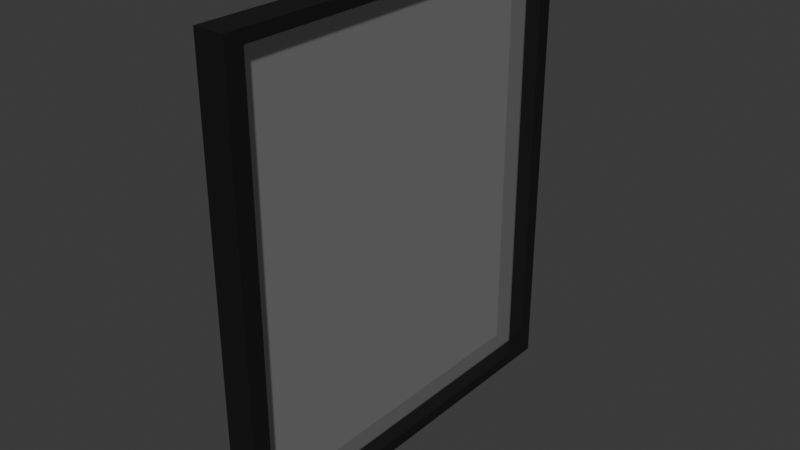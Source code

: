 # Source: Door.blend  (saved by Blender 4.5.87; exported with 4.5.12 LTS)
import bpy
from mathutils import Matrix  # noqa: F401  (used for matrix-valued properties, if any)

bpy.ops.wm.read_factory_settings(use_empty=True)
scene = bpy.context.scene
scene.name = 'Scene'

# ---- collections
col_collection = bpy.data.collections.new('Collection'); scene.collection.children.link(col_collection)

# ---- materials (node trees are filled in below, after node groups)
mat_frame = bpy.data.materials.new('Frame')
mat_frame.alpha_threshold = 0.0
mat_frame.roughness = 0.5
mat_frame.line_color = (0.0, 0.0, 0.0, 1.0)
mat_pane = bpy.data.materials.new('Pane')

# ---- material node trees
mat_frame.use_nodes = True; mat_frame.node_tree.nodes.clear()
_N = mat_frame.node_tree.nodes; _L = mat_frame.node_tree.links
n0 = _N.new('ShaderNodeOutputMaterial'); n0.name = 'Material Output'; n0.location = (200, 100)
n1 = _N.new('ShaderNodeBsdfPrincipled'); n1.name = 'Principled BSDF'; n1.location = (-200, 100)
n1.inputs[0].default_value = (0.03003, 0.03003, 0.03003, 1.0)
n1.inputs[1].default_value = 0.7302
n1.inputs[3].default_value = 1.45
_L.new(n1.outputs[0], n0.inputs[0])
n0.is_active_output = True
mat_pane.use_nodes = True; mat_pane.node_tree.nodes.clear()
_N = mat_pane.node_tree.nodes; _L = mat_pane.node_tree.links
n0 = _N.new('ShaderNodeBsdfPrincipled'); n0.name = 'Principled BSDF'; n0.location = (-200, 100)
n0.inputs[0].default_value = (0.3054, 0.3054, 0.3054, 1.0)
n0.inputs[4].default_value = 0.35
n1 = _N.new('ShaderNodeOutputMaterial'); n1.name = 'Material Output'; n1.location = (200, 100)
_L.new(n0.outputs[0], n1.inputs[0])
n1.is_active_output = True

# ---- world
world_world = bpy.data.worlds.new('World'); scene.world = world_world
world_world.use_nodes = True; world_world.node_tree.nodes.clear()
_N = world_world.node_tree.nodes; _L = world_world.node_tree.links
n0 = _N.new('ShaderNodeOutputWorld'); n0.name = 'World Output'; n0.location = (200, 100)
n1 = _N.new('ShaderNodeBackground'); n1.name = 'Background'; n1.location = (-200, 100)
n1.inputs[0].default_value = (0.05088, 0.05088, 0.05088, 1.0)
_L.new(n1.outputs[0], n0.inputs[0])
n0.is_active_output = True
world_world.color = (0.05088, 0.05088, 0.05088)
world_world.sun_shadow_jitter_overblur = 0.0

# ---- meshes
me_cube = bpy.data.meshes.new('Cube')
me_cube.from_pydata([(1.0, 1.0, 1.0), (1.0, 1.0, -1.0), (1.0, -1.0, 1.0), (1.0, -1.0, -1.0), (-1.0, 1.0, 1.0), (-1.0, 1.0, -1.0), (-1.0, -1.0, 1.0), (-1.0, -1.0, -1.0), (-1.0, -0.8485, -1.0), (1.079, -0.9153, -0.08487), (-1.079, -0.9153, -0.08487), (1.0, -0.8485, -1.0), (-1.079, 0.9167, -0.08487), (1.0, 0.8496, -1.0), (-1.0, 0.8496, -1.0), (1.079, 0.9167, -0.08487), (1.0, -1.0, 30.31), (-1.0, -1.0, 30.31), (1.0, -0.8485, 30.31), (-1.0, 0.8422, 30.31), (-1.0, 1.0, 30.31), (1.0, 1.0, 30.31), (-1.0, -0.8485, 30.31), (1.0, 0.8422, 30.31), (1.079, -0.9153, 29.51), (1.0, -1.0, 28.43), (-1.0, -1.0, 28.43), (-1.079, -0.9153, 29.51), (1.079, 0.9087, 29.65), (-1.079, 0.9087, 29.65), (-1.0, 1.0, 28.49), (1.0, 1.0, 28.49)], [], [(30, 29, 19, 20), (3, 2, 6, 7), (14, 12, 4, 5), (8, 11, 3, 7), (11, 9, 2, 3), (5, 4, 0, 1), (13, 15, 9, 11), (14, 13, 11, 8), (7, 6, 10, 8), (15, 12, 10, 9), (29, 28, 23, 19), (5, 1, 13, 14), (1, 0, 15, 13), (8, 10, 12, 14), (18, 22, 17, 16), (21, 20, 19, 23), (25, 24, 18, 16), (27, 26, 17, 22), (28, 31, 21, 23), (31, 30, 20, 21), (22, 18, 23, 19), (26, 25, 16, 17), (6, 2, 25, 26), (9, 10, 27, 24), (10, 6, 26, 27), (2, 9, 24, 25), (0, 4, 30, 31), (15, 0, 31, 28), (12, 15, 28, 29), (4, 12, 29, 30), (24, 27, 29, 28), (27, 22, 19, 29), (18, 24, 28, 23)])
_uv = me_cube.uv_layers.new(name='UVMap')
_uv.uv.foreach_set('vector', [0.07853, 0.07286, 0.07366, 0.07076, 0.07366, 0.01679, 0.07853, 0.01679, 0.1121, 0.9832, 0.1121, 0.9215, 0.1739, 0.9215, 0.1739, 0.9832, 0.07389, 0.9832, 0.07389, 0.9215, 0.07853, 0.9215, 0.07853, 0.9832, 0.6458, 0.07853, 0.6458, 0.01679, 0.6504, 0.01679, 0.6504, 0.07853, 0.2645, 0.9832, 0.2645, 0.9215, 0.2692, 0.9215, 0.2692, 0.9832, 0.3028, 0.9832, 0.3028, 0.9215, 0.3645, 0.9215, 0.3645, 0.9832, 0.2121, 0.9832, 0.2121, 0.9215, 0.2645, 0.9215, 0.2645, 0.9832, 0.5934, 0.07853, 0.5934, 0.01679, 0.6458, 0.01679, 0.6458, 0.07853, 0.01679, 0.9832, 0.01679, 0.9215, 0.02147, 0.9215, 0.02147, 0.9832, 0.6411, 0.1121, 0.6411, 0.1739, 0.5887, 0.1739, 0.5887, 0.1121, 0.4598, 0.07076, 0.3981, 0.07076, 0.3981, 0.01679, 0.4598, 0.01679, 0.5887, 0.07853, 0.5887, 0.01679, 0.5934, 0.01679, 0.5934, 0.07853, 0.2074, 0.9832, 0.2074, 0.9215, 0.2121, 0.9215, 0.2121, 0.9832, 0.02147, 0.9832, 0.02147, 0.9215, 0.07389, 0.9215, 0.07389, 0.9832, 0.4981, 0.8972, 0.4981, 0.9589, 0.4934, 0.9589, 0.4934, 0.8972, 0.5551, 0.8972, 0.5551, 0.9589, 0.5503, 0.9589, 0.5503, 0.8972, 0.2692, 0.07465, 0.2645, 0.07465, 0.2645, 0.01679, 0.2692, 0.01679, 0.02147, 0.07465, 0.01679, 0.07465, 0.01679, 0.01679, 0.02147, 0.01679, 0.2123, 0.07076, 0.2074, 0.07286, 0.2074, 0.01679, 0.2123, 0.01679, 0.3645, 0.07286, 0.3028, 0.07286, 0.3028, 0.01679, 0.3645, 0.01679, 0.4981, 0.9589, 0.4981, 0.8972, 0.5503, 0.8972, 0.5503, 0.9589, 0.1739, 0.07465, 0.1121, 0.07465, 0.1121, 0.01679, 0.1739, 0.01679, 0.1739, 0.9215, 0.1121, 0.9215, 0.1121, 0.07465, 0.1739, 0.07465, 0.5551, 0.8636, 0.4934, 0.8636, 0.4934, 0.01679, 0.5551, 0.01679, 0.02147, 0.9215, 0.01679, 0.9215, 0.01679, 0.07465, 0.02147, 0.07465, 0.2692, 0.9215, 0.2645, 0.9215, 0.2645, 0.07465, 0.2692, 0.07465, 0.3645, 0.9215, 0.3028, 0.9215, 0.3028, 0.07286, 0.3645, 0.07286, 0.2121, 0.9215, 0.2074, 0.9215, 0.2074, 0.07286, 0.2123, 0.07076, 0.4598, 0.9215, 0.3981, 0.9215, 0.3981, 0.07076, 0.4598, 0.07076, 0.07853, 0.9215, 0.07389, 0.9215, 0.07366, 0.07076, 0.07853, 0.07286, 0.641, 0.2074, 0.641, 0.2692, 0.5887, 0.2692, 0.5887, 0.2074, 0.02147, 0.07465, 0.02147, 0.01679, 0.07366, 0.01679, 0.07366, 0.07076, 0.2645, 0.01679, 0.2645, 0.07465, 0.2123, 0.07076, 0.2123, 0.01679])
me_cube.materials.append(mat_frame)
me_cube.use_mirror_vertex_groups = False
me_cube.update()
me_cube_001 = bpy.data.meshes.new('Cube.001')
me_cube_001.from_pydata([(-1.115, -1.115, -1.098), (-1.115, -1.115, 1.069), (-1.115, 1.115, -1.098), (-1.115, 1.115, 1.069), (1.115, -1.115, -1.098), (1.115, -1.115, 1.069), (1.115, 1.115, -1.098), (1.115, 1.115, 1.069)], [], [(0, 1, 3, 2), (2, 3, 7, 6), (6, 7, 5, 4), (4, 5, 1, 0), (2, 6, 4, 0), (7, 3, 1, 5)])
_uv = me_cube_001.uv_layers.new(name='UVMap')
_uv.uv.foreach_set('vector', [0.3155, 0.3155, 0.01786, 0.3155, 0.01786, 0.01786, 0.3155, 0.01786, 0.3155, 0.6488, 0.01786, 0.6488, 0.01786, 0.3512, 0.3155, 0.3512, 0.6488, 0.3155, 0.3512, 0.3155, 0.3512, 0.01786, 0.6488, 0.01786, 0.6488, 0.6488, 0.3512, 0.6488, 0.3512, 0.3512, 0.6488, 0.3512, 0.3155, 0.6845, 0.3155, 0.9821, 0.01786, 0.9821, 0.01786, 0.6845, 0.6488, 0.6845, 0.6488, 0.9821, 0.3512, 0.9821, 0.3512, 0.6845])
me_cube_001.materials.append(mat_pane)
me_cube_001.update()

# ---- objects
ob_frame = bpy.data.objects.new('Frame', me_cube)
ob_pane = bpy.data.objects.new('Pane', me_cube_001)

# ---- transforms, parenting, visibility, modifiers, constraints
ob_frame.location = (0.0, 0.0, 0.0)
ob_frame.scale = (-0.05986, 0.8191, 0.05882)
ob_frame.lock_rotations_4d = False
ob_frame.empty_display_type = 'ARROWS'
ob_frame.lineart.crease_threshold = 0.0
ob_pane.location = (0.0, 0.0, 0.8738)
ob_pane.scale = (-0.002166, 0.7027, 0.8205)

# ---- collection membership
col_collection.objects.link(ob_frame)
col_collection.objects.link(ob_pane)

# ---- scene / render settings (as saved in the file)
scene.frame_start = 1; scene.frame_end = 250; scene.frame_set(1)
scene.render.engine = 'BLENDER_EEVEE_NEXT'
bpy.context.view_layer.update()

# ---- added for rendering (the .blend has no active camera and no usable light): camera, sun
cam_auto = bpy.data.cameras.new('AutoCamera')
cam_auto.lens = 50.0
cam_auto.sensor_width = 36.0
cam_auto.clip_end = 1000.0
ob_auto_camera = bpy.data.objects.new('AutoCamera', cam_auto)
scene.collection.objects.link(ob_auto_camera)
ob_auto_camera.location = (2.28357, -2.74028, 2.68879)
ob_auto_camera.rotation_euler = (1.09748, -7.21219e-08, 0.694738)
scene.camera = ob_auto_camera
light_auto_sun = bpy.data.lights.new('AutoSun', 'SUN')
light_auto_sun.energy = 3.0
light_auto_sun.angle = 0.0523599
ob_auto_sun = bpy.data.objects.new('AutoSun', light_auto_sun)
scene.collection.objects.link(ob_auto_sun)
ob_auto_sun.rotation_euler = (0.872665, 0.174533, 0.523599)
bpy.context.view_layer.update()
